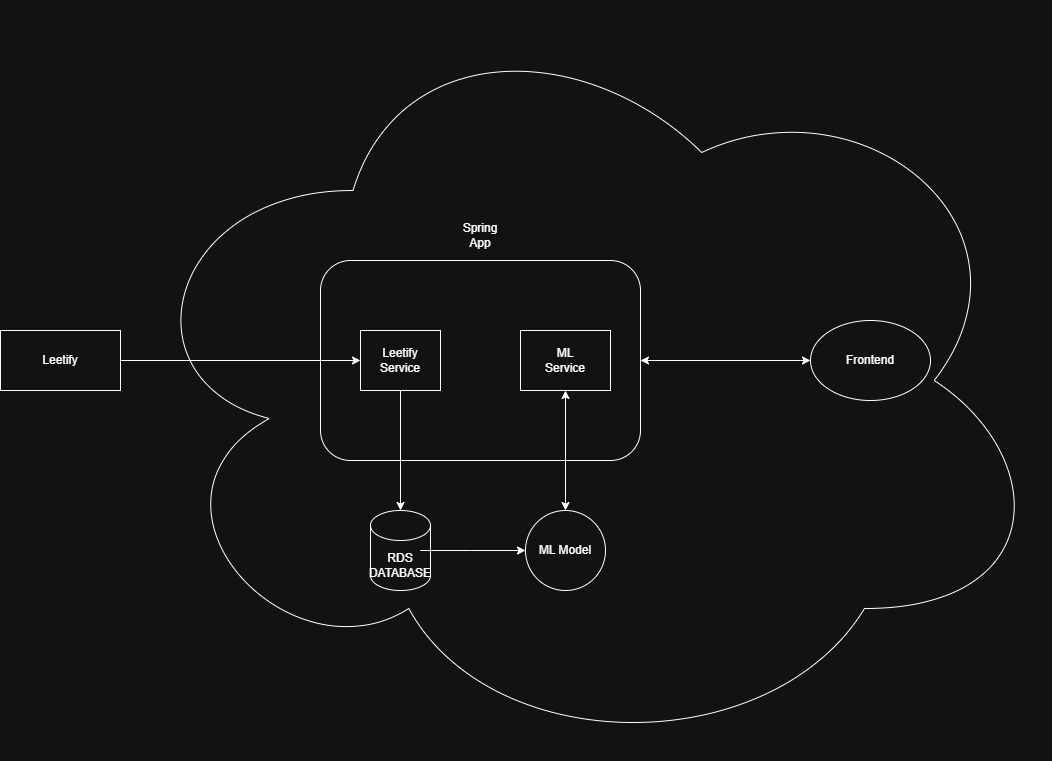

The diagram above was exported from draw.io. Its source (the exported page's mxGraphModel, read from the mxfile embedded in the PNG):
<mxGraphModel dx="2434" dy="2111" grid="1" gridSize="10" guides="1" tooltips="1" connect="1" arrows="1" fold="1" page="1" pageScale="1" pageWidth="850" pageHeight="1100" math="0" shadow="0">
  <root>
    <mxCell id="0" />
    <mxCell id="1" parent="0" />
    <mxCell id="Af_GgLtYqYAOKOoql81S-10" value="" style="ellipse;shape=cloud;whiteSpace=wrap;html=1;" parent="1" vertex="1">
      <mxGeometry x="40" y="-220" width="930" height="760" as="geometry" />
    </mxCell>
    <mxCell id="Af_GgLtYqYAOKOoql81S-1" value="" style="shape=cylinder3;whiteSpace=wrap;html=1;boundedLbl=1;backgroundOutline=1;size=15;" parent="1" vertex="1">
      <mxGeometry x="290" y="290" width="60" height="80" as="geometry" />
    </mxCell>
    <mxCell id="Af_GgLtYqYAOKOoql81S-2" value="RDS DATABASE" style="text;html=1;whiteSpace=wrap;strokeColor=none;fillColor=none;align=center;verticalAlign=middle;rounded=0;" parent="1" vertex="1">
      <mxGeometry x="290" y="330" width="60" height="30" as="geometry" />
    </mxCell>
    <mxCell id="Af_GgLtYqYAOKOoql81S-3" value="" style="endArrow=classic;html=1;rounded=0;" parent="1" target="Af_GgLtYqYAOKOoql81S-4" edge="1">
      <mxGeometry width="50" height="50" relative="1" as="geometry">
        <mxPoint x="350" y="330" as="sourcePoint" />
        <mxPoint x="330" y="440" as="targetPoint" />
        <Array as="points">
          <mxPoint x="340" y="330" />
          <mxPoint x="390" y="330" />
        </Array>
      </mxGeometry>
    </mxCell>
    <mxCell id="Af_GgLtYqYAOKOoql81S-4" value="" style="ellipse;whiteSpace=wrap;html=1;aspect=fixed;" parent="1" vertex="1">
      <mxGeometry x="445" y="290" width="80" height="80" as="geometry" />
    </mxCell>
    <mxCell id="Af_GgLtYqYAOKOoql81S-5" value="ML Model" style="text;html=1;whiteSpace=wrap;strokeColor=none;fillColor=none;align=center;verticalAlign=middle;rounded=0;" parent="1" vertex="1">
      <mxGeometry x="455" y="315" width="60" height="30" as="geometry" />
    </mxCell>
    <mxCell id="Af_GgLtYqYAOKOoql81S-6" value="" style="rounded=1;whiteSpace=wrap;html=1;" parent="1" vertex="1">
      <mxGeometry x="240" y="40" width="320" height="200" as="geometry" />
    </mxCell>
    <mxCell id="Af_GgLtYqYAOKOoql81S-8" value="" style="endArrow=classic;html=1;rounded=0;entryX=0.5;entryY=0;entryDx=0;entryDy=0;entryPerimeter=0;exitX=0.5;exitY=1;exitDx=0;exitDy=0;" parent="1" source="Af_GgLtYqYAOKOoql81S-23" target="Af_GgLtYqYAOKOoql81S-1" edge="1">
      <mxGeometry width="50" height="50" relative="1" as="geometry">
        <mxPoint x="370" y="170" as="sourcePoint" />
        <mxPoint x="540" y="440" as="targetPoint" />
        <Array as="points" />
      </mxGeometry>
    </mxCell>
    <mxCell id="Af_GgLtYqYAOKOoql81S-9" value="Spring App" style="text;html=1;whiteSpace=wrap;strokeColor=none;fillColor=none;align=center;verticalAlign=middle;rounded=0;" parent="1" vertex="1">
      <mxGeometry x="370" width="60" height="30" as="geometry" />
    </mxCell>
    <mxCell id="Af_GgLtYqYAOKOoql81S-11" value="" style="ellipse;whiteSpace=wrap;html=1;" parent="1" vertex="1">
      <mxGeometry x="730" y="100" width="120" height="80" as="geometry" />
    </mxCell>
    <mxCell id="Af_GgLtYqYAOKOoql81S-14" value="" style="endArrow=classic;startArrow=classic;html=1;rounded=0;entryX=0;entryY=0.5;entryDx=0;entryDy=0;exitX=1;exitY=0.5;exitDx=0;exitDy=0;" parent="1" source="Af_GgLtYqYAOKOoql81S-6" target="Af_GgLtYqYAOKOoql81S-11" edge="1">
      <mxGeometry width="50" height="50" relative="1" as="geometry">
        <mxPoint x="400" y="490" as="sourcePoint" />
        <mxPoint x="450" y="440" as="targetPoint" />
      </mxGeometry>
    </mxCell>
    <mxCell id="Af_GgLtYqYAOKOoql81S-15" value="Frontend" style="text;html=1;whiteSpace=wrap;strokeColor=none;fillColor=none;align=center;verticalAlign=middle;rounded=0;" parent="1" vertex="1">
      <mxGeometry x="760" y="125" width="60" height="30" as="geometry" />
    </mxCell>
    <mxCell id="Af_GgLtYqYAOKOoql81S-19" value="" style="rounded=0;whiteSpace=wrap;html=1;" parent="1" vertex="1">
      <mxGeometry x="-80" y="110" width="120" height="60" as="geometry" />
    </mxCell>
    <mxCell id="Af_GgLtYqYAOKOoql81S-20" value="Leetify" style="text;html=1;whiteSpace=wrap;strokeColor=none;fillColor=none;align=center;verticalAlign=middle;rounded=0;" parent="1" vertex="1">
      <mxGeometry x="-50" y="125" width="60" height="30" as="geometry" />
    </mxCell>
    <mxCell id="Af_GgLtYqYAOKOoql81S-22" value="" style="endArrow=classic;html=1;rounded=0;exitX=1;exitY=0.5;exitDx=0;exitDy=0;entryX=0.125;entryY=0.5;entryDx=0;entryDy=0;entryPerimeter=0;" parent="1" source="Af_GgLtYqYAOKOoql81S-19" target="Af_GgLtYqYAOKOoql81S-6" edge="1">
      <mxGeometry width="50" height="50" relative="1" as="geometry">
        <mxPoint x="440" y="250" as="sourcePoint" />
        <mxPoint x="490" y="200" as="targetPoint" />
      </mxGeometry>
    </mxCell>
    <mxCell id="Af_GgLtYqYAOKOoql81S-23" value="" style="rounded=0;whiteSpace=wrap;html=1;" parent="1" vertex="1">
      <mxGeometry x="280" y="110" width="80" height="60" as="geometry" />
    </mxCell>
    <mxCell id="Af_GgLtYqYAOKOoql81S-24" value="Leetify&lt;br&gt;Service" style="text;html=1;whiteSpace=wrap;strokeColor=none;fillColor=none;align=center;verticalAlign=middle;rounded=0;" parent="1" vertex="1">
      <mxGeometry x="290" y="125" width="60" height="30" as="geometry" />
    </mxCell>
    <mxCell id="Af_GgLtYqYAOKOoql81S-25" value="ML&lt;div&gt;Service&lt;/div&gt;" style="rounded=0;whiteSpace=wrap;html=1;" parent="1" vertex="1">
      <mxGeometry x="440" y="110" width="90" height="60" as="geometry" />
    </mxCell>
    <mxCell id="Af_GgLtYqYAOKOoql81S-27" value="" style="endArrow=classic;startArrow=classic;html=1;rounded=0;exitX=0.5;exitY=0;exitDx=0;exitDy=0;entryX=0.5;entryY=1;entryDx=0;entryDy=0;" parent="1" source="Af_GgLtYqYAOKOoql81S-4" target="Af_GgLtYqYAOKOoql81S-25" edge="1">
      <mxGeometry width="50" height="50" relative="1" as="geometry">
        <mxPoint x="550" y="260" as="sourcePoint" />
        <mxPoint x="575" y="170" as="targetPoint" />
      </mxGeometry>
    </mxCell>
  </root>
</mxGraphModel>